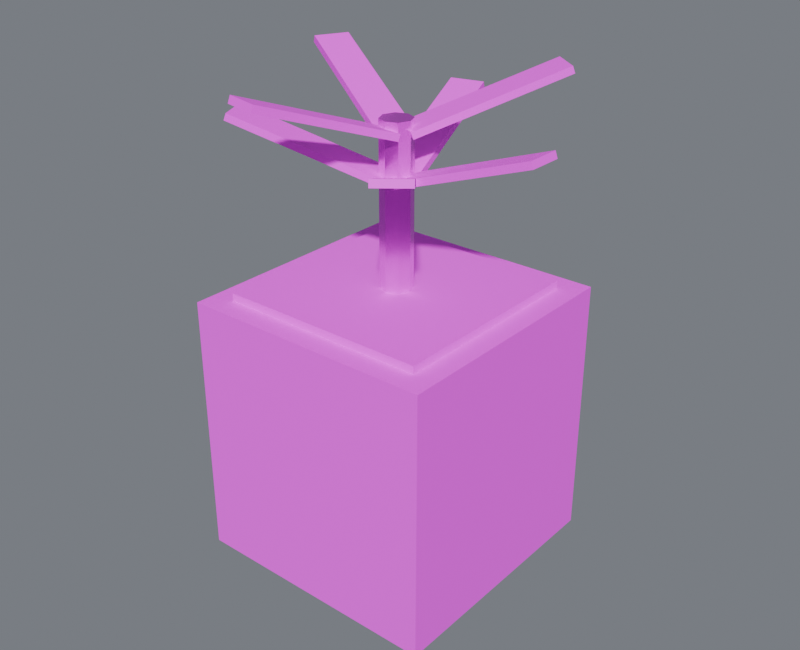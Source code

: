 # Source: planter.blend  (saved by Blender 4.5.87; exported with 4.5.12 LTS)
import bpy
from mathutils import Matrix  # noqa: F401  (used for matrix-valued properties, if any)

bpy.ops.wm.read_factory_settings(use_empty=True)
scene = bpy.context.scene
scene.name = 'Component_planter'

# ---- collections
col_planter = bpy.data.collections.new('planter_制作源'); scene.collection.children.link(col_planter)
col_planter_1 = bpy.data.collections.new('planter_输出包'); scene.collection.children.link(col_planter_1)
col_01______planter = bpy.data.collections.new('01_制作组件_planter'); scene.collection.children.link(col_01______planter)

# ---- images (referenced by path relative to the original .blend; pixels are not part of the script)
import os
ASSET_DIR = os.environ.get("B2B_ASSET_DIR", "")  # directory of the original .blend (textures are referenced by path, not embedded)
HERE = os.path.dirname(os.path.abspath(__file__))  # packed textures are extracted next to this script under _unpacked/

def load_image(name, relpath, width, height, colorspace="sRGB"):
    """Load a texture the original file referenced (path relative to the .blend, or extracted next to this script)."""
    p = next((c for c in (os.path.join(HERE, relpath), os.path.join(ASSET_DIR, relpath)) if relpath and os.path.exists(c)), "")
    if p:
        img = bpy.data.images.load(p, check_existing=True)
        img.name = name
    else:  # same state as the original file: an image datablock whose file is absent (Cycles renders it pink)
        img = bpy.data.images.new(name, width, height)
        img.source = "FILE"
        img.filepath = "//" + (relpath or name)
    img.colorspace_settings.name = colorspace
    return img
img_10x10_512_png = load_image('设施低亮多巴胺色盘_10x10_512.png', '设施低亮多巴胺色盘_10x10_512.png', 1024, 1024, 'sRGB')

# ---- materials (node trees are filled in below, after node groups)
mat_02 = bpy.data.materials.new('02_细腻哑光_青绿大面')
mat_01 = bpy.data.materials.new('01_精工金属_紫色骨架')

# ---- material node trees
mat_02.use_nodes = True; mat_02.node_tree.nodes.clear()
_N = mat_02.node_tree.nodes; _L = mat_02.node_tree.links
n0 = _N.new('ShaderNodeUVMap'); n0.name = 'UV 贴图'; n0.location = (0, 0)
n0.uv_map = 'PaletteUV'
n1 = _N.new('ShaderNodeTexImage'); n1.name = '图像纹理'; n1.location = (0, 0)
n1.image = img_10x10_512_png
n1.interpolation = 'Closest'
n2 = _N.new('ShaderNodeBsdfPrincipled'); n2.name = '原理化 BSDF'; n2.location = (0, 0)
n2.inputs[1].default_value = 0.02
n2.inputs[2].default_value = 0.7
n3 = _N.new('ShaderNodeOutputMaterial'); n3.name = '材质输出'; n3.location = (0, 0)
_L.new(n0.outputs[0], n1.inputs[0])
_L.new(n1.outputs[0], n2.inputs[0])
_L.new(n2.outputs[0], n3.inputs[0])
n3.is_active_output = True
mat_01.use_nodes = True; mat_01.node_tree.nodes.clear()
_N = mat_01.node_tree.nodes; _L = mat_01.node_tree.links
n0 = _N.new('ShaderNodeUVMap'); n0.name = 'UV 贴图'; n0.location = (0, 0)
n0.uv_map = 'PaletteUV'
n1 = _N.new('ShaderNodeTexImage'); n1.name = '图像纹理'; n1.location = (0, 0)
n1.image = img_10x10_512_png
n1.interpolation = 'Closest'
n2 = _N.new('ShaderNodeBsdfPrincipled'); n2.name = '原理化 BSDF'; n2.location = (0, 0)
n2.inputs[1].default_value = 0.86
n2.inputs[2].default_value = 0.27
n3 = _N.new('ShaderNodeOutputMaterial'); n3.name = '材质输出'; n3.location = (0, 0)
_L.new(n0.outputs[0], n1.inputs[0])
_L.new(n1.outputs[0], n2.inputs[0])
_L.new(n2.outputs[0], n3.inputs[0])
n3.is_active_output = True

# ---- world
world_component_studio = bpy.data.worlds.new('Component_Studio'); scene.world = world_component_studio
world_component_studio.use_nodes = True; world_component_studio.node_tree.nodes.clear()
_N = world_component_studio.node_tree.nodes; _L = world_component_studio.node_tree.links
n0 = _N.new('ShaderNodeBackground'); n0.name = 'Background'; n0.location = (-200, 100)
n0.inputs[0].default_value = (0.3, 0.32, 0.36, 1.0)
n0.inputs[1].default_value = 0.45
n1 = _N.new('ShaderNodeOutputWorld'); n1.name = 'World Output'; n1.location = (200, 100)
_L.new(n0.outputs[0], n1.inputs[0])
n1.is_active_output = True

# ---- meshes
me_00_mesh = bpy.data.meshes.new('白色方形固定花槽_制作_部件00_Mesh')
me_00_mesh.from_pydata([(-0.4632, -0.45, 0.0), (-0.4632, -0.45, 0.94), (-0.4632, 0.45, 0.0), (-0.4632, 0.45, 0.94), (0.4368, -0.45, 0.0), (0.4368, -0.45, 0.94), (0.4368, 0.45, 0.0), (0.4368, 0.45, 0.94)], [], [(0, 1, 3, 2), (2, 3, 7, 6), (6, 7, 5, 4), (4, 5, 1, 0), (2, 6, 4, 0), (7, 3, 1, 5)])
_uv = me_00_mesh.uv_layers.new(name='PaletteUV')
_uv.uv.foreach_set('vector', [0.926, 0.126, 0.974, 0.126, 0.974, 0.174, 0.926, 0.174, 0.926, 0.126, 0.974, 0.126, 0.974, 0.174, 0.926, 0.174, 0.926, 0.126, 0.974, 0.126, 0.974, 0.174, 0.926, 0.174, 0.926, 0.126, 0.974, 0.126, 0.974, 0.174, 0.926, 0.174, 0.926, 0.126, 0.974, 0.126, 0.974, 0.174, 0.926, 0.174, 0.926, 0.126, 0.974, 0.126, 0.974, 0.174, 0.926, 0.174])
me_00_mesh.materials.append(mat_02)
me_00_mesh.update()
me_01_mesh = bpy.data.meshes.new('白色方形固定花槽_制作_部件01_Mesh')
me_01_mesh.from_pydata([(-0.3832, -0.37, 0.9325), (-0.3832, -0.37, 0.9675), (-0.3832, 0.37, 0.9325), (-0.3832, 0.37, 0.9675), (0.3568, -0.37, 0.9325), (0.3568, -0.37, 0.9675), (0.3568, 0.37, 0.9325), (0.3568, 0.37, 0.9675)], [], [(0, 1, 3, 2), (2, 3, 7, 6), (6, 7, 5, 4), (4, 5, 1, 0), (2, 6, 4, 0), (7, 3, 1, 5)])
_uv = me_01_mesh.uv_layers.new(name='PaletteUV')
_uv.uv.foreach_set('vector', [0.926, 0.626, 0.974, 0.626, 0.974, 0.674, 0.926, 0.674, 0.926, 0.626, 0.974, 0.626, 0.974, 0.674, 0.926, 0.674, 0.926, 0.626, 0.974, 0.626, 0.974, 0.674, 0.926, 0.674, 0.926, 0.626, 0.974, 0.626, 0.974, 0.674, 0.926, 0.674, 0.926, 0.626, 0.974, 0.626, 0.974, 0.674, 0.926, 0.674, 0.926, 0.626, 0.974, 0.626, 0.974, 0.674, 0.926, 0.674])
me_01_mesh.materials.append(mat_02)
me_01_mesh.update()
me_02_mesh = bpy.data.meshes.new('白色方形固定花槽_制作_部件02_Mesh')
me_02_mesh.from_pydata([(-0.01319, 0.055, 0.955), (-0.01319, 0.055, 1.525), (0.0257, 0.03889, 0.955), (0.0257, 0.03889, 1.525), (0.04181, 0.0, 0.955), (0.04181, 0.0, 1.525), (0.0257, -0.03889, 0.955), (0.0257, -0.03889, 1.525), (-0.01319, -0.055, 0.955), (-0.01319, -0.055, 1.525), (-0.05208, -0.03889, 0.955), (-0.05208, -0.03889, 1.525), (-0.06819, 0.0, 0.955), (-0.06819, 0.0, 1.525), (-0.05208, 0.03889, 0.955), (-0.05208, 0.03889, 1.525)], [], [(0, 1, 3, 2), (2, 3, 5, 4), (4, 5, 7, 6), (6, 7, 9, 8), (8, 9, 11, 10), (10, 11, 13, 12), (3, 1, 15, 13, 11, 9, 7, 5), (12, 13, 15, 14), (14, 15, 1, 0), (0, 2, 4, 6, 8, 10, 12, 14)])
_uv = me_02_mesh.uv_layers.new(name='PaletteUV')
_uv.uv.foreach_set('vector', [0.726, 0.526, 0.774, 0.526, 0.774, 0.574, 0.726, 0.574, 0.726, 0.526, 0.774, 0.526, 0.774, 0.574, 0.726, 0.574, 0.726, 0.526, 0.774, 0.526, 0.774, 0.574, 0.726, 0.574, 0.726, 0.526, 0.774, 0.526, 0.774, 0.574, 0.726, 0.574, 0.726, 0.526, 0.774, 0.526, 0.774, 0.574, 0.726, 0.574, 0.726, 0.526, 0.774, 0.526, 0.774, 0.574, 0.726, 0.574, 0.726, 0.526, 0.774, 0.526, 0.774, 0.574, 0.726, 0.574, 0.726, 0.526, 0.774, 0.526, 0.774, 0.574, 0.726, 0.574, 0.726, 0.526, 0.774, 0.526, 0.774, 0.574, 0.726, 0.574, 0.726, 0.526, 0.774, 0.526, 0.774, 0.574, 0.726, 0.574, 0.726, 0.526, 0.774, 0.526, 0.774, 0.574, 0.726, 0.574, 0.726, 0.526, 0.774, 0.526, 0.774, 0.574, 0.726, 0.574])
me_02_mesh.materials.append(mat_01)
me_02_mesh.update()
me_03_mesh = bpy.data.meshes.new('白色方形固定花槽_制作_部件03_Mesh')
me_03_mesh.from_pydata([(0.02586, 0.06, 1.322), (0.01752, 0.06, 1.345), (0.5161, 0.06, 1.495), (0.5078, 0.06, 1.518), (0.02586, -0.06, 1.322), (0.01752, -0.06, 1.345), (0.5161, -0.06, 1.495), (0.5078, -0.06, 1.518)], [], [(0, 1, 3, 2), (2, 3, 7, 6), (6, 7, 5, 4), (4, 5, 1, 0), (2, 6, 4, 0), (7, 3, 1, 5)])
_uv = me_03_mesh.uv_layers.new(name='PaletteUV')
_uv.uv.foreach_set('vector', [0.726, 0.526, 0.774, 0.526, 0.774, 0.574, 0.726, 0.574, 0.726, 0.526, 0.774, 0.526, 0.774, 0.574, 0.726, 0.574, 0.726, 0.526, 0.774, 0.526, 0.774, 0.574, 0.726, 0.574, 0.726, 0.526, 0.774, 0.526, 0.774, 0.574, 0.726, 0.574, 0.726, 0.526, 0.774, 0.526, 0.774, 0.574, 0.726, 0.574, 0.726, 0.526, 0.774, 0.526, 0.774, 0.574, 0.726, 0.574])
me_03_mesh.materials.append(mat_02)
me_03_mesh.update()
me_04_mesh = bpy.data.meshes.new('白色方形固定花槽_制作_部件04_Mesh')
me_04_mesh.from_pydata([(-0.03575, 0.06794, 1.472), (-0.04095, 0.06142, 1.495), (0.2699, 0.4512, 1.645), (0.2647, 0.4447, 1.668), (0.05807, -0.006877, 1.472), (0.05287, -0.0134, 1.495), (0.3637, 0.3764, 1.645), (0.3585, 0.3699, 1.668)], [], [(0, 1, 3, 2), (2, 3, 7, 6), (6, 7, 5, 4), (4, 5, 1, 0), (2, 6, 4, 0), (7, 3, 1, 5)])
_uv = me_04_mesh.uv_layers.new(name='PaletteUV')
_uv.uv.foreach_set('vector', [0.726, 0.526, 0.774, 0.526, 0.774, 0.574, 0.726, 0.574, 0.726, 0.526, 0.774, 0.526, 0.774, 0.574, 0.726, 0.574, 0.726, 0.526, 0.774, 0.526, 0.774, 0.574, 0.726, 0.574, 0.726, 0.526, 0.774, 0.526, 0.774, 0.574, 0.726, 0.574, 0.726, 0.526, 0.774, 0.526, 0.774, 0.574, 0.726, 0.574, 0.726, 0.526, 0.774, 0.526, 0.774, 0.574, 0.726, 0.574])
me_04_mesh.materials.append(mat_02)
me_04_mesh.update()
me_05_mesh = bpy.data.meshes.new('白色方形固定花槽_制作_部件05_Mesh')
me_05_mesh.from_pydata([(-0.08038, 0.02472, 1.322), (-0.07852, 0.01659, 1.345), (-0.1895, 0.5027, 1.495), (-0.1876, 0.4945, 1.518), (0.03661, 0.05142, 1.322), (0.03847, 0.0433, 1.345), (-0.07247, 0.5294, 1.495), (-0.07062, 0.5212, 1.518)], [], [(0, 1, 3, 2), (2, 3, 7, 6), (6, 7, 5, 4), (4, 5, 1, 0), (2, 6, 4, 0), (7, 3, 1, 5)])
_uv = me_05_mesh.uv_layers.new(name='PaletteUV')
_uv.uv.foreach_set('vector', [0.726, 0.526, 0.774, 0.526, 0.774, 0.574, 0.726, 0.574, 0.726, 0.526, 0.774, 0.526, 0.774, 0.574, 0.726, 0.574, 0.726, 0.526, 0.774, 0.526, 0.774, 0.574, 0.726, 0.574, 0.726, 0.526, 0.774, 0.526, 0.774, 0.574, 0.726, 0.574, 0.726, 0.526, 0.774, 0.526, 0.774, 0.574, 0.726, 0.574, 0.726, 0.526, 0.774, 0.526, 0.774, 0.574, 0.726, 0.574])
me_05_mesh.materials.append(mat_02)
me_05_mesh.update()
me_06_mesh = bpy.data.meshes.new('白色方形固定花槽_制作_部件06_Mesh')
me_06_mesh.from_pydata([(-0.07441, -0.03711, 1.472), (-0.0669, -0.04073, 1.495), (-0.5161, 0.1756, 1.645), (-0.5086, 0.172, 1.668), (-0.02234, 0.071, 1.472), (-0.01483, 0.06738, 1.495), (-0.464, 0.2837, 1.645), (-0.4565, 0.2801, 1.668)], [], [(0, 1, 3, 2), (2, 3, 7, 6), (6, 7, 5, 4), (4, 5, 1, 0), (2, 6, 4, 0), (7, 3, 1, 5)])
_uv = me_06_mesh.uv_layers.new(name='PaletteUV')
_uv.uv.foreach_set('vector', [0.726, 0.526, 0.774, 0.526, 0.774, 0.574, 0.726, 0.574, 0.726, 0.526, 0.774, 0.526, 0.774, 0.574, 0.726, 0.574, 0.726, 0.526, 0.774, 0.526, 0.774, 0.574, 0.726, 0.574, 0.726, 0.526, 0.774, 0.526, 0.774, 0.574, 0.726, 0.574, 0.726, 0.526, 0.774, 0.526, 0.774, 0.574, 0.726, 0.574, 0.726, 0.526, 0.774, 0.526, 0.774, 0.574, 0.726, 0.574])
me_06_mesh.materials.append(mat_02)
me_06_mesh.update()
me_07_mesh = bpy.data.meshes.new('白色方形固定花槽_制作_部件07_Mesh')
me_07_mesh.from_pydata([(-0.02234, -0.071, 1.322), (-0.01483, -0.06738, 1.345), (-0.464, -0.2837, 1.495), (-0.4565, -0.2801, 1.518), (-0.07441, 0.03711, 1.322), (-0.0669, 0.04073, 1.345), (-0.5161, -0.1756, 1.495), (-0.5086, -0.172, 1.518)], [], [(0, 1, 3, 2), (2, 3, 7, 6), (6, 7, 5, 4), (4, 5, 1, 0), (2, 6, 4, 0), (7, 3, 1, 5)])
_uv = me_07_mesh.uv_layers.new(name='PaletteUV')
_uv.uv.foreach_set('vector', [0.726, 0.526, 0.774, 0.526, 0.774, 0.574, 0.726, 0.574, 0.726, 0.526, 0.774, 0.526, 0.774, 0.574, 0.726, 0.574, 0.726, 0.526, 0.774, 0.526, 0.774, 0.574, 0.726, 0.574, 0.726, 0.526, 0.774, 0.526, 0.774, 0.574, 0.726, 0.574, 0.726, 0.526, 0.774, 0.526, 0.774, 0.574, 0.726, 0.574, 0.726, 0.526, 0.774, 0.526, 0.774, 0.574, 0.726, 0.574])
me_07_mesh.materials.append(mat_02)
me_07_mesh.update()
me_08_mesh = bpy.data.meshes.new('白色方形固定花槽_制作_部件08_Mesh')
me_08_mesh.from_pydata([(0.03661, -0.05142, 1.472), (0.03847, -0.0433, 1.495), (-0.07247, -0.5294, 1.645), (-0.07062, -0.5212, 1.668), (-0.08038, -0.02472, 1.472), (-0.07852, -0.01659, 1.495), (-0.1895, -0.5027, 1.645), (-0.1876, -0.4945, 1.668)], [], [(0, 1, 3, 2), (2, 3, 7, 6), (6, 7, 5, 4), (4, 5, 1, 0), (2, 6, 4, 0), (7, 3, 1, 5)])
_uv = me_08_mesh.uv_layers.new(name='PaletteUV')
_uv.uv.foreach_set('vector', [0.726, 0.526, 0.774, 0.526, 0.774, 0.574, 0.726, 0.574, 0.726, 0.526, 0.774, 0.526, 0.774, 0.574, 0.726, 0.574, 0.726, 0.526, 0.774, 0.526, 0.774, 0.574, 0.726, 0.574, 0.726, 0.526, 0.774, 0.526, 0.774, 0.574, 0.726, 0.574, 0.726, 0.526, 0.774, 0.526, 0.774, 0.574, 0.726, 0.574, 0.726, 0.526, 0.774, 0.526, 0.774, 0.574, 0.726, 0.574])
me_08_mesh.materials.append(mat_02)
me_08_mesh.update()
me_09_mesh = bpy.data.meshes.new('白色方形固定花槽_制作_部件09_Mesh')
me_09_mesh.from_pydata([(0.05807, 0.006877, 1.322), (0.05287, 0.0134, 1.345), (0.3637, -0.3764, 1.495), (0.3585, -0.3699, 1.518), (-0.03575, -0.06794, 1.322), (-0.04095, -0.06142, 1.345), (0.2699, -0.4512, 1.495), (0.2647, -0.4447, 1.518)], [], [(0, 1, 3, 2), (2, 3, 7, 6), (6, 7, 5, 4), (4, 5, 1, 0), (2, 6, 4, 0), (7, 3, 1, 5)])
_uv = me_09_mesh.uv_layers.new(name='PaletteUV')
_uv.uv.foreach_set('vector', [0.726, 0.526, 0.774, 0.526, 0.774, 0.574, 0.726, 0.574, 0.726, 0.526, 0.774, 0.526, 0.774, 0.574, 0.726, 0.574, 0.726, 0.526, 0.774, 0.526, 0.774, 0.574, 0.726, 0.574, 0.726, 0.526, 0.774, 0.526, 0.774, 0.574, 0.726, 0.574, 0.726, 0.526, 0.774, 0.526, 0.774, 0.574, 0.726, 0.574, 0.726, 0.526, 0.774, 0.526, 0.774, 0.574, 0.726, 0.574])
me_09_mesh.materials.append(mat_02)
me_09_mesh.update()
me_00_mesh_1 = bpy.data.meshes.new('白色方形固定花槽_输出_部件00_Mesh')
me_00_mesh_1.from_pydata([(-0.4632, -0.45, 0.0), (-0.4632, -0.45, 0.94), (-0.4632, 0.45, 0.0), (-0.4632, 0.45, 0.94), (0.4368, -0.45, 0.0), (0.4368, -0.45, 0.94), (0.4368, 0.45, 0.0), (0.4368, 0.45, 0.94)], [], [(0, 1, 3, 2), (2, 3, 7, 6), (6, 7, 5, 4), (4, 5, 1, 0), (2, 6, 4, 0), (7, 3, 1, 5)])
_uv = me_00_mesh_1.uv_layers.new(name='PaletteUV')
_uv.uv.foreach_set('vector', [0.926, 0.126, 0.974, 0.126, 0.974, 0.174, 0.926, 0.174, 0.926, 0.126, 0.974, 0.126, 0.974, 0.174, 0.926, 0.174, 0.926, 0.126, 0.974, 0.126, 0.974, 0.174, 0.926, 0.174, 0.926, 0.126, 0.974, 0.126, 0.974, 0.174, 0.926, 0.174, 0.926, 0.126, 0.974, 0.126, 0.974, 0.174, 0.926, 0.174, 0.926, 0.126, 0.974, 0.126, 0.974, 0.174, 0.926, 0.174])
me_00_mesh_1.materials.append(mat_02)
me_00_mesh_1.update()
me_01_mesh_1 = bpy.data.meshes.new('白色方形固定花槽_输出_部件01_Mesh')
me_01_mesh_1.from_pydata([(-0.3832, -0.37, 0.9325), (-0.3832, -0.37, 0.9675), (-0.3832, 0.37, 0.9325), (-0.3832, 0.37, 0.9675), (0.3568, -0.37, 0.9325), (0.3568, -0.37, 0.9675), (0.3568, 0.37, 0.9325), (0.3568, 0.37, 0.9675)], [], [(0, 1, 3, 2), (2, 3, 7, 6), (6, 7, 5, 4), (4, 5, 1, 0), (2, 6, 4, 0), (7, 3, 1, 5)])
_uv = me_01_mesh_1.uv_layers.new(name='PaletteUV')
_uv.uv.foreach_set('vector', [0.926, 0.626, 0.974, 0.626, 0.974, 0.674, 0.926, 0.674, 0.926, 0.626, 0.974, 0.626, 0.974, 0.674, 0.926, 0.674, 0.926, 0.626, 0.974, 0.626, 0.974, 0.674, 0.926, 0.674, 0.926, 0.626, 0.974, 0.626, 0.974, 0.674, 0.926, 0.674, 0.926, 0.626, 0.974, 0.626, 0.974, 0.674, 0.926, 0.674, 0.926, 0.626, 0.974, 0.626, 0.974, 0.674, 0.926, 0.674])
me_01_mesh_1.materials.append(mat_02)
me_01_mesh_1.update()
me_02_mesh_1 = bpy.data.meshes.new('白色方形固定花槽_输出_部件02_Mesh')
me_02_mesh_1.from_pydata([(-0.01319, 0.055, 0.955), (-0.01319, 0.055, 1.525), (0.0257, 0.03889, 0.955), (0.0257, 0.03889, 1.525), (0.04181, 0.0, 0.955), (0.04181, 0.0, 1.525), (0.0257, -0.03889, 0.955), (0.0257, -0.03889, 1.525), (-0.01319, -0.055, 0.955), (-0.01319, -0.055, 1.525), (-0.05208, -0.03889, 0.955), (-0.05208, -0.03889, 1.525), (-0.06819, 0.0, 0.955), (-0.06819, 0.0, 1.525), (-0.05208, 0.03889, 0.955), (-0.05208, 0.03889, 1.525)], [], [(0, 1, 3, 2), (2, 3, 5, 4), (4, 5, 7, 6), (6, 7, 9, 8), (8, 9, 11, 10), (10, 11, 13, 12), (3, 1, 15, 13, 11, 9, 7, 5), (12, 13, 15, 14), (14, 15, 1, 0), (0, 2, 4, 6, 8, 10, 12, 14)])
_uv = me_02_mesh_1.uv_layers.new(name='PaletteUV')
_uv.uv.foreach_set('vector', [0.726, 0.526, 0.774, 0.526, 0.774, 0.574, 0.726, 0.574, 0.726, 0.526, 0.774, 0.526, 0.774, 0.574, 0.726, 0.574, 0.726, 0.526, 0.774, 0.526, 0.774, 0.574, 0.726, 0.574, 0.726, 0.526, 0.774, 0.526, 0.774, 0.574, 0.726, 0.574, 0.726, 0.526, 0.774, 0.526, 0.774, 0.574, 0.726, 0.574, 0.726, 0.526, 0.774, 0.526, 0.774, 0.574, 0.726, 0.574, 0.726, 0.526, 0.774, 0.526, 0.774, 0.574, 0.726, 0.574, 0.726, 0.526, 0.774, 0.526, 0.774, 0.574, 0.726, 0.574, 0.726, 0.526, 0.774, 0.526, 0.774, 0.574, 0.726, 0.574, 0.726, 0.526, 0.774, 0.526, 0.774, 0.574, 0.726, 0.574, 0.726, 0.526, 0.774, 0.526, 0.774, 0.574, 0.726, 0.574, 0.726, 0.526, 0.774, 0.526, 0.774, 0.574, 0.726, 0.574])
me_02_mesh_1.materials.append(mat_01)
me_02_mesh_1.update()
me_03_mesh_1 = bpy.data.meshes.new('白色方形固定花槽_输出_部件03_Mesh')
me_03_mesh_1.from_pydata([(0.02586, 0.06, 1.322), (0.01752, 0.06, 1.345), (0.5161, 0.06, 1.495), (0.5078, 0.06, 1.518), (0.02586, -0.06, 1.322), (0.01752, -0.06, 1.345), (0.5161, -0.06, 1.495), (0.5078, -0.06, 1.518)], [], [(0, 1, 3, 2), (2, 3, 7, 6), (6, 7, 5, 4), (4, 5, 1, 0), (2, 6, 4, 0), (7, 3, 1, 5)])
_uv = me_03_mesh_1.uv_layers.new(name='PaletteUV')
_uv.uv.foreach_set('vector', [0.726, 0.526, 0.774, 0.526, 0.774, 0.574, 0.726, 0.574, 0.726, 0.526, 0.774, 0.526, 0.774, 0.574, 0.726, 0.574, 0.726, 0.526, 0.774, 0.526, 0.774, 0.574, 0.726, 0.574, 0.726, 0.526, 0.774, 0.526, 0.774, 0.574, 0.726, 0.574, 0.726, 0.526, 0.774, 0.526, 0.774, 0.574, 0.726, 0.574, 0.726, 0.526, 0.774, 0.526, 0.774, 0.574, 0.726, 0.574])
me_03_mesh_1.materials.append(mat_02)
me_03_mesh_1.update()
me_04_mesh_1 = bpy.data.meshes.new('白色方形固定花槽_输出_部件04_Mesh')
me_04_mesh_1.from_pydata([(-0.03575, 0.06794, 1.472), (-0.04095, 0.06142, 1.495), (0.2699, 0.4512, 1.645), (0.2647, 0.4447, 1.668), (0.05807, -0.006877, 1.472), (0.05287, -0.0134, 1.495), (0.3637, 0.3764, 1.645), (0.3585, 0.3699, 1.668)], [], [(0, 1, 3, 2), (2, 3, 7, 6), (6, 7, 5, 4), (4, 5, 1, 0), (2, 6, 4, 0), (7, 3, 1, 5)])
_uv = me_04_mesh_1.uv_layers.new(name='PaletteUV')
_uv.uv.foreach_set('vector', [0.726, 0.526, 0.774, 0.526, 0.774, 0.574, 0.726, 0.574, 0.726, 0.526, 0.774, 0.526, 0.774, 0.574, 0.726, 0.574, 0.726, 0.526, 0.774, 0.526, 0.774, 0.574, 0.726, 0.574, 0.726, 0.526, 0.774, 0.526, 0.774, 0.574, 0.726, 0.574, 0.726, 0.526, 0.774, 0.526, 0.774, 0.574, 0.726, 0.574, 0.726, 0.526, 0.774, 0.526, 0.774, 0.574, 0.726, 0.574])
me_04_mesh_1.materials.append(mat_02)
me_04_mesh_1.update()
me_05_mesh_1 = bpy.data.meshes.new('白色方形固定花槽_输出_部件05_Mesh')
me_05_mesh_1.from_pydata([(-0.08038, 0.02472, 1.322), (-0.07852, 0.01659, 1.345), (-0.1895, 0.5027, 1.495), (-0.1876, 0.4945, 1.518), (0.03661, 0.05142, 1.322), (0.03847, 0.0433, 1.345), (-0.07247, 0.5294, 1.495), (-0.07062, 0.5212, 1.518)], [], [(0, 1, 3, 2), (2, 3, 7, 6), (6, 7, 5, 4), (4, 5, 1, 0), (2, 6, 4, 0), (7, 3, 1, 5)])
_uv = me_05_mesh_1.uv_layers.new(name='PaletteUV')
_uv.uv.foreach_set('vector', [0.726, 0.526, 0.774, 0.526, 0.774, 0.574, 0.726, 0.574, 0.726, 0.526, 0.774, 0.526, 0.774, 0.574, 0.726, 0.574, 0.726, 0.526, 0.774, 0.526, 0.774, 0.574, 0.726, 0.574, 0.726, 0.526, 0.774, 0.526, 0.774, 0.574, 0.726, 0.574, 0.726, 0.526, 0.774, 0.526, 0.774, 0.574, 0.726, 0.574, 0.726, 0.526, 0.774, 0.526, 0.774, 0.574, 0.726, 0.574])
me_05_mesh_1.materials.append(mat_02)
me_05_mesh_1.update()
me_06_mesh_1 = bpy.data.meshes.new('白色方形固定花槽_输出_部件06_Mesh')
me_06_mesh_1.from_pydata([(-0.07441, -0.03711, 1.472), (-0.0669, -0.04073, 1.495), (-0.5161, 0.1756, 1.645), (-0.5086, 0.172, 1.668), (-0.02234, 0.071, 1.472), (-0.01483, 0.06738, 1.495), (-0.464, 0.2837, 1.645), (-0.4565, 0.2801, 1.668)], [], [(0, 1, 3, 2), (2, 3, 7, 6), (6, 7, 5, 4), (4, 5, 1, 0), (2, 6, 4, 0), (7, 3, 1, 5)])
_uv = me_06_mesh_1.uv_layers.new(name='PaletteUV')
_uv.uv.foreach_set('vector', [0.726, 0.526, 0.774, 0.526, 0.774, 0.574, 0.726, 0.574, 0.726, 0.526, 0.774, 0.526, 0.774, 0.574, 0.726, 0.574, 0.726, 0.526, 0.774, 0.526, 0.774, 0.574, 0.726, 0.574, 0.726, 0.526, 0.774, 0.526, 0.774, 0.574, 0.726, 0.574, 0.726, 0.526, 0.774, 0.526, 0.774, 0.574, 0.726, 0.574, 0.726, 0.526, 0.774, 0.526, 0.774, 0.574, 0.726, 0.574])
me_06_mesh_1.materials.append(mat_02)
me_06_mesh_1.update()
me_07_mesh_1 = bpy.data.meshes.new('白色方形固定花槽_输出_部件07_Mesh')
me_07_mesh_1.from_pydata([(-0.02234, -0.071, 1.322), (-0.01483, -0.06738, 1.345), (-0.464, -0.2837, 1.495), (-0.4565, -0.2801, 1.518), (-0.07441, 0.03711, 1.322), (-0.0669, 0.04073, 1.345), (-0.5161, -0.1756, 1.495), (-0.5086, -0.172, 1.518)], [], [(0, 1, 3, 2), (2, 3, 7, 6), (6, 7, 5, 4), (4, 5, 1, 0), (2, 6, 4, 0), (7, 3, 1, 5)])
_uv = me_07_mesh_1.uv_layers.new(name='PaletteUV')
_uv.uv.foreach_set('vector', [0.726, 0.526, 0.774, 0.526, 0.774, 0.574, 0.726, 0.574, 0.726, 0.526, 0.774, 0.526, 0.774, 0.574, 0.726, 0.574, 0.726, 0.526, 0.774, 0.526, 0.774, 0.574, 0.726, 0.574, 0.726, 0.526, 0.774, 0.526, 0.774, 0.574, 0.726, 0.574, 0.726, 0.526, 0.774, 0.526, 0.774, 0.574, 0.726, 0.574, 0.726, 0.526, 0.774, 0.526, 0.774, 0.574, 0.726, 0.574])
me_07_mesh_1.materials.append(mat_02)
me_07_mesh_1.update()
me_08_mesh_1 = bpy.data.meshes.new('白色方形固定花槽_输出_部件08_Mesh')
me_08_mesh_1.from_pydata([(0.03661, -0.05142, 1.472), (0.03847, -0.0433, 1.495), (-0.07247, -0.5294, 1.645), (-0.07062, -0.5212, 1.668), (-0.08038, -0.02472, 1.472), (-0.07852, -0.01659, 1.495), (-0.1895, -0.5027, 1.645), (-0.1876, -0.4945, 1.668)], [], [(0, 1, 3, 2), (2, 3, 7, 6), (6, 7, 5, 4), (4, 5, 1, 0), (2, 6, 4, 0), (7, 3, 1, 5)])
_uv = me_08_mesh_1.uv_layers.new(name='PaletteUV')
_uv.uv.foreach_set('vector', [0.726, 0.526, 0.774, 0.526, 0.774, 0.574, 0.726, 0.574, 0.726, 0.526, 0.774, 0.526, 0.774, 0.574, 0.726, 0.574, 0.726, 0.526, 0.774, 0.526, 0.774, 0.574, 0.726, 0.574, 0.726, 0.526, 0.774, 0.526, 0.774, 0.574, 0.726, 0.574, 0.726, 0.526, 0.774, 0.526, 0.774, 0.574, 0.726, 0.574, 0.726, 0.526, 0.774, 0.526, 0.774, 0.574, 0.726, 0.574])
me_08_mesh_1.materials.append(mat_02)
me_08_mesh_1.update()
me_09_mesh_1 = bpy.data.meshes.new('白色方形固定花槽_输出_部件09_Mesh')
me_09_mesh_1.from_pydata([(0.05807, 0.006877, 1.322), (0.05287, 0.0134, 1.345), (0.3637, -0.3764, 1.495), (0.3585, -0.3699, 1.518), (-0.03575, -0.06794, 1.322), (-0.04095, -0.06142, 1.345), (0.2699, -0.4512, 1.495), (0.2647, -0.4447, 1.518)], [], [(0, 1, 3, 2), (2, 3, 7, 6), (6, 7, 5, 4), (4, 5, 1, 0), (2, 6, 4, 0), (7, 3, 1, 5)])
_uv = me_09_mesh_1.uv_layers.new(name='PaletteUV')
_uv.uv.foreach_set('vector', [0.726, 0.526, 0.774, 0.526, 0.774, 0.574, 0.726, 0.574, 0.726, 0.526, 0.774, 0.526, 0.774, 0.574, 0.726, 0.574, 0.726, 0.526, 0.774, 0.526, 0.774, 0.574, 0.726, 0.574, 0.726, 0.526, 0.774, 0.526, 0.774, 0.574, 0.726, 0.574, 0.726, 0.526, 0.774, 0.526, 0.774, 0.574, 0.726, 0.574, 0.726, 0.526, 0.774, 0.526, 0.774, 0.574, 0.726, 0.574])
me_09_mesh_1.materials.append(mat_02)
me_09_mesh_1.update()

# ---- objects
ob_root_planter = bpy.data.objects.new('ROOT_planter_制作源', None)
ob_planter______00 = bpy.data.objects.new('planter_制作_部件00', me_00_mesh)
ob_planter______01 = bpy.data.objects.new('planter_制作_部件01', me_01_mesh)
ob_planter______02 = bpy.data.objects.new('planter_制作_部件02', me_02_mesh)
ob_planter______03 = bpy.data.objects.new('planter_制作_部件03', me_03_mesh)
ob_planter______04 = bpy.data.objects.new('planter_制作_部件04', me_04_mesh)
ob_planter______05 = bpy.data.objects.new('planter_制作_部件05', me_05_mesh)
ob_planter______06 = bpy.data.objects.new('planter_制作_部件06', me_06_mesh)
ob_planter______07 = bpy.data.objects.new('planter_制作_部件07', me_07_mesh)
ob_planter______08 = bpy.data.objects.new('planter_制作_部件08', me_08_mesh)
ob_planter______09 = bpy.data.objects.new('planter_制作_部件09', me_09_mesh)
ob_root_planter_1 = bpy.data.objects.new('ROOT_planter_组件', None)
ob_planter______00_1 = bpy.data.objects.new('planter_输出_部件00', me_00_mesh_1)
ob_planter______01_1 = bpy.data.objects.new('planter_输出_部件01', me_01_mesh_1)
ob_planter______02_1 = bpy.data.objects.new('planter_输出_部件02', me_02_mesh_1)
ob_planter______03_1 = bpy.data.objects.new('planter_输出_部件03', me_03_mesh_1)
ob_planter______04_1 = bpy.data.objects.new('planter_输出_部件04', me_04_mesh_1)
ob_planter______05_1 = bpy.data.objects.new('planter_输出_部件05', me_05_mesh_1)
ob_planter______06_1 = bpy.data.objects.new('planter_输出_部件06', me_06_mesh_1)
ob_planter______07_1 = bpy.data.objects.new('planter_输出_部件07', me_07_mesh_1)
ob_planter______08_1 = bpy.data.objects.new('planter_输出_部件08', me_08_mesh_1)
ob_planter______09_1 = bpy.data.objects.new('planter_输出_部件09', me_09_mesh_1)

# ---- transforms, parenting, visibility, modifiers, constraints
ob_root_planter.location = (0.0, 0.0, 0.0)
ob_planter______00.parent = ob_root_planter
ob_planter______00.location = (0.0, 0.0, 0.0)
ob_planter______01.parent = ob_root_planter
ob_planter______01.location = (0.0, 0.0, 0.0)
ob_planter______02.parent = ob_root_planter
ob_planter______02.location = (0.0, 0.0, 0.0)
ob_planter______03.parent = ob_root_planter
ob_planter______03.location = (0.0, 0.0, 0.0)
ob_planter______04.parent = ob_root_planter
ob_planter______04.location = (0.0, 0.0, 0.0)
ob_planter______05.parent = ob_root_planter
ob_planter______05.location = (0.0, 0.0, 0.0)
ob_planter______06.parent = ob_root_planter
ob_planter______06.location = (0.0, 0.0, 0.0)
ob_planter______07.parent = ob_root_planter
ob_planter______07.location = (0.0, 0.0, 0.0)
ob_planter______08.parent = ob_root_planter
ob_planter______08.location = (0.0, 0.0, 0.0)
ob_planter______09.parent = ob_root_planter
ob_planter______09.location = (0.0, 0.0, 0.0)
ob_root_planter_1.location = (0.0, 0.0, 0.0)
ob_planter______00_1.parent = ob_root_planter_1
ob_planter______00_1.location = (0.0, 0.0, 0.0)
ob_planter______01_1.parent = ob_root_planter_1
ob_planter______01_1.location = (0.0, 0.0, 0.0)
ob_planter______02_1.parent = ob_root_planter_1
ob_planter______02_1.location = (0.0, 0.0, 0.0)
ob_planter______03_1.parent = ob_root_planter_1
ob_planter______03_1.location = (0.0, 0.0, 0.0)
ob_planter______04_1.parent = ob_root_planter_1
ob_planter______04_1.location = (0.0, 0.0, 0.0)
ob_planter______05_1.parent = ob_root_planter_1
ob_planter______05_1.location = (0.0, 0.0, 0.0)
ob_planter______06_1.parent = ob_root_planter_1
ob_planter______06_1.location = (0.0, 0.0, 0.0)
ob_planter______07_1.parent = ob_root_planter_1
ob_planter______07_1.location = (0.0, 0.0, 0.0)
ob_planter______08_1.parent = ob_root_planter_1
ob_planter______08_1.location = (0.0, 0.0, 0.0)
ob_planter______09_1.parent = ob_root_planter_1
ob_planter______09_1.location = (0.0, 0.0, 0.0)

# ---- collection membership
col_planter.objects.link(ob_root_planter)
col_planter.objects.link(ob_planter______00)
col_planter.objects.link(ob_planter______01)
col_planter.objects.link(ob_planter______02)
col_planter.objects.link(ob_planter______03)
col_planter.objects.link(ob_planter______04)
col_planter.objects.link(ob_planter______05)
col_planter.objects.link(ob_planter______06)
col_planter.objects.link(ob_planter______07)
col_planter.objects.link(ob_planter______08)
col_planter.objects.link(ob_planter______09)
col_planter_1.objects.link(ob_root_planter_1)
col_planter_1.objects.link(ob_planter______00_1)
col_planter_1.objects.link(ob_planter______01_1)
col_planter_1.objects.link(ob_planter______02_1)
col_planter_1.objects.link(ob_planter______03_1)
col_planter_1.objects.link(ob_planter______04_1)
col_planter_1.objects.link(ob_planter______05_1)
col_planter_1.objects.link(ob_planter______06_1)
col_planter_1.objects.link(ob_planter______07_1)
col_planter_1.objects.link(ob_planter______08_1)
col_planter_1.objects.link(ob_planter______09_1)
def _layer_coll(name, lc=None):
    lc = lc or bpy.context.view_layer.layer_collection
    for c in lc.children:
        if c.name == name: return c
        r = _layer_coll(name, c)
        if r: return r
_layer_coll('planter_制作源').exclude = True

# ---- scene / render settings (as saved in the file)
scene.frame_start = 1; scene.frame_end = 250; scene.frame_set(1)
scene.render.engine = 'CYCLES'
scene.render.image_settings.exr_codec = 'NONE'
scene.render.resolution_x = 800
scene.render.resolution_y = 650
scene.render.simplify_subdivision_render = 0
scene.render.simplify_child_particles_render = 0.0
scene.cycles.use_denoising = False
scene.cycles.samples = 8
scene.eevee.use_volume_custom_range = False
scene.eevee.use_fast_gi = False
scene.eevee.use_shadows = False
scene.view_settings.exposure = 0.5
scene.view_settings.white_balance_temperature = 0.0
scene.view_settings.white_balance_tint = 0.0
scene.view_settings.white_balance_whitepoint = (2.97, 0.5193, -0.0414)
bpy.context.view_layer.update()

# ---- added for rendering (the .blend has no active camera and no usable light): camera, sun
cam_auto = bpy.data.cameras.new('AutoCamera')
cam_auto.lens = 50.0
cam_auto.sensor_width = 36.0
cam_auto.clip_end = 1000.0
ob_auto_camera = bpy.data.objects.new('AutoCamera', cam_auto)
scene.collection.objects.link(ob_auto_camera)
ob_auto_camera.location = (2.06269, -2.47522, 2.4844)
ob_auto_camera.rotation_euler = (1.09748, -7.21219e-08, 0.694738)
scene.camera = ob_auto_camera
light_auto_sun = bpy.data.lights.new('AutoSun', 'SUN')
light_auto_sun.energy = 3.0
light_auto_sun.angle = 0.0523599
ob_auto_sun = bpy.data.objects.new('AutoSun', light_auto_sun)
scene.collection.objects.link(ob_auto_sun)
ob_auto_sun.rotation_euler = (0.872665, 0.174533, 0.523599)
bpy.context.view_layer.update()
